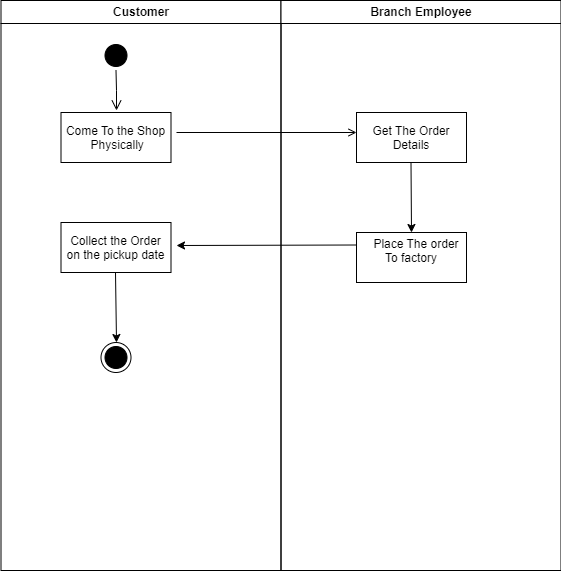

The diagram above was exported from draw.io. Its source (the exported page's mxGraphModel, read from the mxfile embedded in the PNG):
<mxGraphModel dx="1050" dy="557" grid="1" gridSize="10" guides="1" tooltips="1" connect="1" arrows="1" fold="1" page="1" pageScale="1" pageWidth="1169" pageHeight="826" background="#ffffff" math="0" shadow="0">
  <root>
    <mxCell id="0" />
    <mxCell id="1" parent="0" />
    <mxCell id="2" value="Customer" style="swimlane;whiteSpace=wrap" parent="1" vertex="1">
      <mxGeometry x="164.5" y="128" width="280" height="570" as="geometry" />
    </mxCell>
    <mxCell id="5" value="" style="ellipse;shape=startState;fillColor=#000000;strokeColor=#000000;" parent="2" vertex="1">
      <mxGeometry x="100" y="40" width="30" height="30" as="geometry" />
    </mxCell>
    <mxCell id="6" value="" style="edgeStyle=elbowEdgeStyle;elbow=horizontal;verticalAlign=bottom;endArrow=open;endSize=8;strokeColor=#000000;endFill=1;rounded=0" parent="2" source="5" edge="1">
      <mxGeometry x="100" y="40" as="geometry">
        <mxPoint x="115.5" y="110" as="targetPoint" />
      </mxGeometry>
    </mxCell>
    <mxCell id="8" value="Come To the Shop&#10; Physically" style="" parent="2" vertex="1">
      <mxGeometry x="60" y="112" width="110" height="50" as="geometry" />
    </mxCell>
    <mxCell id="gqoX4nyMWw9H7AFd74c1-63" value="" style="endArrow=open;strokeColor=#000000;endFill=1;rounded=0;" edge="1" parent="2">
      <mxGeometry relative="1" as="geometry">
        <mxPoint x="175.5" y="132" as="sourcePoint" />
        <mxPoint x="355.5" y="132" as="targetPoint" />
      </mxGeometry>
    </mxCell>
    <mxCell id="gqoX4nyMWw9H7AFd74c1-81" value="Collect the Order&#10;on the pickup date" style="" vertex="1" parent="2">
      <mxGeometry x="60" y="222" width="110" height="50" as="geometry" />
    </mxCell>
    <mxCell id="gqoX4nyMWw9H7AFd74c1-82" value="" style="endArrow=classic;html=1;rounded=0;exitX=0.571;exitY=0.996;exitDx=0;exitDy=0;exitPerimeter=0;entryX=0.5;entryY=0;entryDx=0;entryDy=0;" edge="1" parent="2">
      <mxGeometry width="50" height="50" relative="1" as="geometry">
        <mxPoint x="114.5" y="272" as="sourcePoint" />
        <mxPoint x="115.5" y="342" as="targetPoint" />
      </mxGeometry>
    </mxCell>
    <mxCell id="gqoX4nyMWw9H7AFd74c1-75" value="" style="ellipse;html=1;shape=endState;fillColor=#000000;strokeColor=#000000;" vertex="1" parent="2">
      <mxGeometry x="100" y="342" width="30" height="30" as="geometry" />
    </mxCell>
    <mxCell id="3" value="Branch Employee" style="swimlane;whiteSpace=wrap" parent="1" vertex="1">
      <mxGeometry x="444.5" y="128" width="280" height="570" as="geometry" />
    </mxCell>
    <mxCell id="gqoX4nyMWw9H7AFd74c1-65" value="Get The Order&#10;Details" style="" vertex="1" parent="3">
      <mxGeometry x="75.5" y="112" width="110" height="50" as="geometry" />
    </mxCell>
    <mxCell id="gqoX4nyMWw9H7AFd74c1-67" value="   Place The order &#10;To factory&#10;" style="" vertex="1" parent="3">
      <mxGeometry x="75.5" y="232" width="110" height="50" as="geometry" />
    </mxCell>
    <mxCell id="gqoX4nyMWw9H7AFd74c1-76" value="" style="endArrow=classic;html=1;rounded=0;exitX=0.571;exitY=0.996;exitDx=0;exitDy=0;exitPerimeter=0;entryX=0.5;entryY=0;entryDx=0;entryDy=0;" edge="1" parent="3" target="gqoX4nyMWw9H7AFd74c1-67">
      <mxGeometry width="50" height="50" relative="1" as="geometry">
        <mxPoint x="130" y="162" as="sourcePoint" />
        <mxPoint x="130" y="222" as="targetPoint" />
      </mxGeometry>
    </mxCell>
    <mxCell id="gqoX4nyMWw9H7AFd74c1-80" value="" style="endArrow=classic;html=1;rounded=0;exitX=0;exitY=0.25;exitDx=0;exitDy=0;" edge="1" parent="1" source="gqoX4nyMWw9H7AFd74c1-67">
      <mxGeometry width="50" height="50" relative="1" as="geometry">
        <mxPoint x="370" y="390" as="sourcePoint" />
        <mxPoint x="340" y="373" as="targetPoint" />
      </mxGeometry>
    </mxCell>
  </root>
</mxGraphModel>